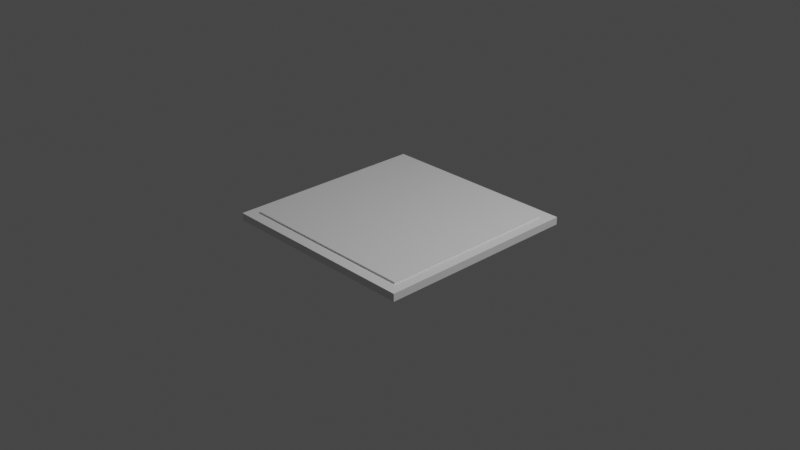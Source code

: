 # Source: platform.blend  (saved by Blender 2.82.7; exported with 4.5.12 LTS)
import bpy
from mathutils import Matrix  # noqa: F401  (used for matrix-valued properties, if any)

bpy.ops.wm.read_factory_settings(use_empty=True)
scene = bpy.context.scene
scene.name = 'Scene'

# ---- collections
col_collection = bpy.data.collections.new('Collection'); scene.collection.children.link(col_collection)

# ---- materials (node trees are filled in below, after node groups)
mat_material = bpy.data.materials.new('Material')
mat_material.alpha_threshold = 0.0
mat_material.use_transparent_shadow = False
mat_material.line_color = (0.0, 0.0, 0.0, 1.0)
mat_material_001 = bpy.data.materials.new('Material.001')
mat_material_001.alpha_threshold = 0.0
mat_material_001.use_transparent_shadow = False
mat_material_001.line_color = (0.0, 0.0, 0.0, 1.0)

# ---- material node trees
mat_material.use_nodes = True; mat_material.node_tree.nodes.clear()
_N = mat_material.node_tree.nodes; _L = mat_material.node_tree.links
n0 = _N.new('ShaderNodeOutputMaterial'); n0.name = 'Material Output'; n0.location = (300, 300)
n1 = _N.new('ShaderNodeBsdfPrincipled'); n1.name = 'Principled BSDF'; n1.location = (10, 300)
n1.distribution = 'GGX'
n1.subsurface_method = 'BURLEY'
n1.inputs[2].default_value = 0.4
n1.inputs[3].default_value = 1.45
n1.inputs[27].default_value = (0.0, 0.0, 0.0, 1.0)
n1.inputs[28].default_value = 1.0
_L.new(n1.outputs[0], n0.inputs[0])
n0.is_active_output = True
mat_material_001.use_nodes = True; mat_material_001.node_tree.nodes.clear()
_N = mat_material_001.node_tree.nodes; _L = mat_material_001.node_tree.links
n0 = _N.new('ShaderNodeOutputMaterial'); n0.name = 'Material Output'; n0.location = (300, 300)
n1 = _N.new('ShaderNodeBsdfPrincipled'); n1.name = 'Principled BSDF'; n1.location = (10, 300)
n1.distribution = 'GGX'
n1.subsurface_method = 'BURLEY'
n1.inputs[2].default_value = 0.4
n1.inputs[3].default_value = 1.45
n1.inputs[27].default_value = (0.0, 0.0, 0.0, 1.0)
n1.inputs[28].default_value = 1.0
_L.new(n1.outputs[0], n0.inputs[0])
n0.is_active_output = True

# ---- world
world_world = bpy.data.worlds.new('World'); scene.world = world_world
world_world.use_nodes = True; world_world.node_tree.nodes.clear()
_N = world_world.node_tree.nodes; _L = world_world.node_tree.links
n0 = _N.new('ShaderNodeOutputWorld'); n0.name = 'World Output'; n0.location = (300, 300)
n1 = _N.new('ShaderNodeBackground'); n1.name = 'Background'; n1.location = (10, 300)
n1.inputs[0].default_value = (0.05088, 0.05088, 0.05088, 1.0)
_L.new(n1.outputs[0], n0.inputs[0])
n0.is_active_output = True
world_world.color = (0.05088, 0.05088, 0.05088)
world_world.use_sun_shadow = False
world_world.sun_shadow_jitter_overblur = 0.0

# ---- cameras
cam_camera = bpy.data.cameras.new('Camera')
cam_camera.clip_end = 100.0
cam_camera.ortho_scale = 7.314

# ---- lights
light_light = bpy.data.lights.new('Light', 'POINT')
light_light.transmission_factor = 0.0
light_light.energy = 1000.0
light_light.shadow_soft_size = 0.1
light_light.shadow_maximum_resolution = 0.006
light_light.use_absolute_resolution = True

# ---- meshes
me_cube = bpy.data.meshes.new('Cube')
me_cube.from_pydata([(1.0, 1.0, 1.0), (1.0, 1.0, -1.0), (1.0, -1.0, 1.0), (1.0, -1.0, -1.0), (-1.0, 1.0, 1.0), (-1.0, 1.0, -1.0), (-1.0, -1.0, 1.0), (-1.0, -1.0, -1.0)], [], [(0, 4, 6, 2), (3, 2, 6, 7), (7, 6, 4, 5), (5, 1, 3, 7), (1, 0, 2, 3), (5, 4, 0, 1)])
_uv = me_cube.uv_layers.new(name='UVMap')
_uv.uv.foreach_set('vector', [0.625, 0.5, 0.875, 0.5, 0.875, 0.75, 0.625, 0.75, 0.375, 0.75, 0.625, 0.75, 0.625, 1.0, 0.375, 1.0, 0.375, 0.0, 0.625, 0.0, 0.625, 0.25, 0.375, 0.25, 0.125, 0.5, 0.375, 0.5, 0.375, 0.75, 0.125, 0.75, 0.375, 0.5, 0.625, 0.5, 0.625, 0.75, 0.375, 0.75, 0.375, 0.25, 0.625, 0.25, 0.625, 0.5, 0.375, 0.5])
me_cube.materials.append(mat_material)
me_cube.use_remesh_preserve_volume = False
me_cube.use_remesh_preserve_attributes = False
me_cube.use_mirror_vertex_groups = False
me_cube.update()
me_cube_001 = bpy.data.meshes.new('Cube.001')
me_cube_001.from_pydata([(1.0, 1.0, 1.0), (1.0, 1.0, -1.0), (1.0, -1.0, 1.0), (1.0, -1.0, -1.0), (-1.0, 1.0, 1.0), (-1.0, 1.0, -1.0), (-1.0, -1.0, 1.0), (-1.0, -1.0, -1.0), (0.8891, -0.8891, 1.0), (0.8891, -0.8891, -1.0), (-0.8891, -0.8891, 1.0), (-0.8891, -0.8891, -1.0), (-0.8891, 0.8891, 1.0), (-0.8891, 0.8891, -1.0), (0.8891, 0.8891, 1.0), (0.8891, 0.8891, -1.0)], [], [(0, 4, 6, 10, 12, 14), (3, 2, 6, 7), (7, 6, 4, 5), (5, 1, 3, 9, 15, 13), (1, 0, 2, 3), (5, 4, 0, 1), (13, 12, 10, 11), (11, 10, 8, 9), (13, 11, 9, 3, 7, 5), (14, 8, 10, 6, 2, 0), (9, 8, 14, 15), (15, 14, 12, 13)])
_uv = me_cube_001.uv_layers.new(name='UVMap')
_uv.uv.foreach_set('vector', [0.625, 0.5, 0.875, 0.5, 0.875, 0.75, 0.8611, 0.7361, 0.8611, 0.5139, 0.6389, 0.5139, 0.375, 0.75, 0.625, 0.75, 0.625, 1.0, 0.375, 1.0, 0.375, 0.0, 0.625, 0.0, 0.625, 0.25, 0.375, 0.25, 0.125, 0.5, 0.375, 0.5, 0.375, 0.75, 0.3611, 0.7361, 0.3611, 0.5139, 0.1389, 0.5139, 0.375, 0.5, 0.625, 0.5, 0.625, 0.75, 0.375, 0.75, 0.375, 0.25, 0.625, 0.25, 0.625, 0.5, 0.375, 0.5, 0.4147, 0.25, 0.5853, 0.25, 0.5853, 0.0, 0.4147, 0.0, 0.4147, 1.0, 0.5853, 1.0, 0.5853, 0.75, 0.4147, 0.75, 0.1389, 0.5139, 0.1389, 0.7361, 0.3611, 0.7361, 0.375, 0.75, 0.125, 0.75, 0.125, 0.5, 0.6389, 0.5139, 0.6389, 0.7361, 0.8611, 0.7361, 0.875, 0.75, 0.625, 0.75, 0.625, 0.5, 0.4147, 0.75, 0.5853, 0.75, 0.5853, 0.5, 0.4147, 0.5, 0.4147, 0.5, 0.5853, 0.5, 0.5853, 0.25, 0.4147, 0.25])
me_cube_001.materials.append(mat_material_001)
me_cube_001.use_remesh_preserve_volume = False
me_cube_001.use_remesh_preserve_attributes = False
me_cube_001.use_mirror_vertex_groups = False
me_cube_001.update()

# ---- objects
ob_cube = bpy.data.objects.new('Cube', me_cube)
ob_light = bpy.data.objects.new('Light', light_light)
ob_camera = bpy.data.objects.new('Camera', cam_camera)
ob_cube_001 = bpy.data.objects.new('Cube.001', me_cube_001)

# ---- transforms, parenting, visibility, modifiers, constraints
ob_cube.location = (0.0, 0.0, 0.0)
ob_cube.scale = (1.0, 1.0, 0.05992)
ob_cube.lock_rotations_4d = False
ob_cube.empty_display_type = 'ARROWS'
ob_cube.lineart.crease_threshold = 0.0
ob_light.location = (4.076, 1.005, 5.904)
ob_light.rotation_euler = (0.6503, 0.05522, 1.866)
ob_light.lock_rotations_4d = False
ob_light.empty_display_type = 'ARROWS'
ob_light.color = (0.0, 0.0, 0.0, 0.0)
ob_light.lineart.crease_threshold = 0.0
ob_camera.location = (7.359, -6.926, 4.958)
ob_camera.rotation_euler = (1.109, 0.0, 0.8149)
ob_camera.lock_rotations_4d = False
ob_camera.empty_display_type = 'ARROWS'
ob_camera.color = (0.0, 0.0, 0.0, 0.0)
ob_camera.display_type = 'WIRE'
ob_camera.lineart.crease_threshold = 0.0
ob_cube_001.location = (0.0, 0.0, 0.0)
ob_cube_001.scale = (1.125, 1.125, 0.04087)
ob_cube_001.lock_rotations_4d = False
ob_cube_001.empty_display_type = 'ARROWS'
ob_cube_001.lineart.crease_threshold = 0.0

# ---- collection membership
col_collection.objects.link(ob_cube)
col_collection.objects.link(ob_light)
col_collection.objects.link(ob_camera)
col_collection.objects.link(ob_cube_001)

# ---- scene / render settings (as saved in the file)
scene.camera = ob_camera
scene.frame_start = 1; scene.frame_end = 250; scene.frame_set(1)
scene.render.engine = 'BLENDER_EEVEE_NEXT'
scene.cycles.use_denoising = False
scene.cycles.samples = 128
scene.cycles.sampling_pattern = 'TABULATED_SOBOL'
scene.cycles.use_adaptive_sampling = False
scene.cycles.use_light_tree = False
scene.view_settings.view_transform = 'Filmic'
bpy.context.view_layer.update()
